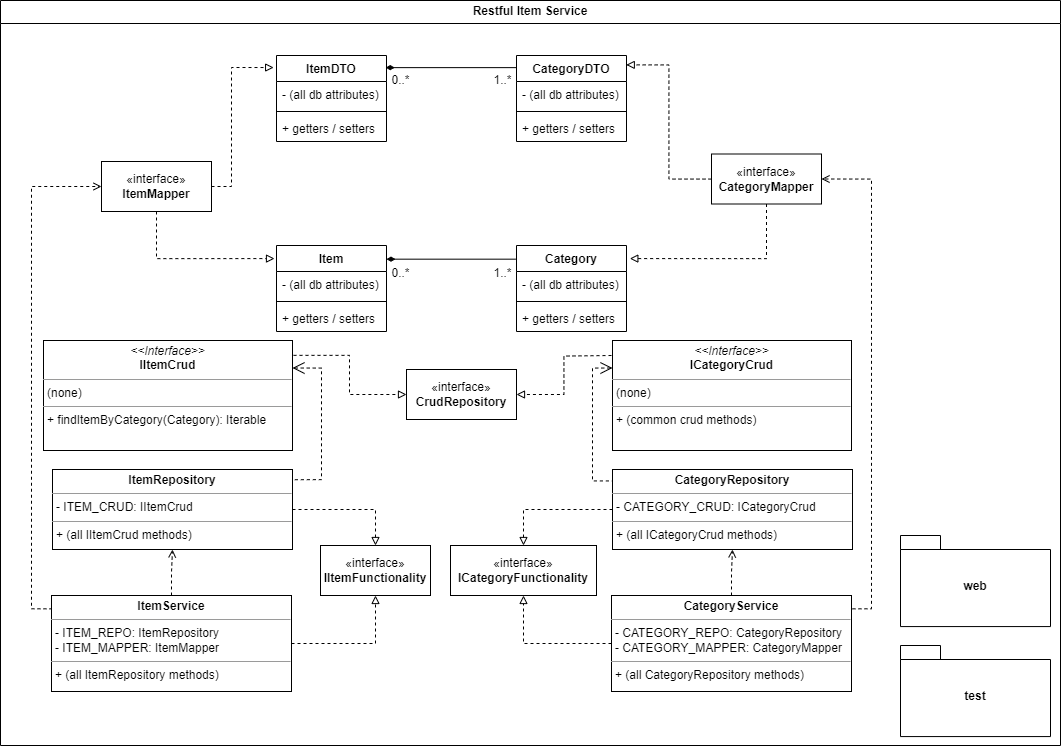

The diagram above was exported from draw.io. Its source (the exported page's mxGraphModel, read from the mxfile embedded in the PNG):
<mxGraphModel dx="1046" dy="729" grid="1" gridSize="10" guides="1" tooltips="1" connect="1" arrows="1" fold="1" page="1" pageScale="1" pageWidth="1100" pageHeight="850" math="0" shadow="0">
  <root>
    <mxCell id="0" />
    <mxCell id="1" parent="0" />
    <mxCell id="Uovh46UTTe6WOonXCwlF-132" value="Restful Item Service" style="swimlane;whiteSpace=wrap;html=1;startSize=23;" parent="1" vertex="1">
      <mxGeometry x="10" y="85" width="1060" height="745" as="geometry" />
    </mxCell>
    <mxCell id="wQ44f-bJAqMeGIP8EFis-55" style="edgeStyle=orthogonalEdgeStyle;rounded=0;orthogonalLoop=1;jettySize=auto;html=1;dashed=1;endArrow=block;endFill=0;exitX=1.004;exitY=0.135;exitDx=0;exitDy=0;exitPerimeter=0;" parent="Uovh46UTTe6WOonXCwlF-132" source="Uovh46UTTe6WOonXCwlF-158" target="wQ44f-bJAqMeGIP8EFis-1" edge="1">
      <mxGeometry relative="1" as="geometry" />
    </mxCell>
    <mxCell id="wQ44f-bJAqMeGIP8EFis-57" style="edgeStyle=orthogonalEdgeStyle;rounded=0;orthogonalLoop=1;jettySize=auto;html=1;entryX=0.994;entryY=0.128;entryDx=0;entryDy=0;exitX=1;exitY=0.25;exitDx=0;exitDy=0;endArrow=none;endFill=0;endSize=10;startSize=10;entryPerimeter=0;dashed=1;startArrow=open;startFill=0;" parent="Uovh46UTTe6WOonXCwlF-132" source="Uovh46UTTe6WOonXCwlF-158" target="Uovh46UTTe6WOonXCwlF-159" edge="1">
      <mxGeometry relative="1" as="geometry">
        <Array as="points">
          <mxPoint x="321" y="368" />
          <mxPoint x="321" y="479" />
        </Array>
      </mxGeometry>
    </mxCell>
    <mxCell id="Uovh46UTTe6WOonXCwlF-158" value="&lt;p style=&quot;margin:0px;margin-top:4px;text-align:center;&quot;&gt;&lt;i&gt;&amp;lt;&amp;lt;Interface&amp;gt;&amp;gt;&lt;/i&gt;&lt;br&gt;&lt;b&gt;IItemCrud&lt;/b&gt;&lt;/p&gt;&lt;hr size=&quot;1&quot;&gt;&lt;p style=&quot;margin:0px;margin-left:4px;&quot;&gt;(none)&lt;/p&gt;&lt;hr size=&quot;1&quot;&gt;&lt;p style=&quot;margin:0px;margin-left:4px;&quot;&gt;+ findItemByCategory(Category): Iterable&lt;/p&gt;" style="verticalAlign=top;align=left;overflow=fill;fontSize=12;fontFamily=Helvetica;html=1;whiteSpace=wrap;" parent="Uovh46UTTe6WOonXCwlF-132" vertex="1">
      <mxGeometry x="43" y="340" width="249" height="110" as="geometry" />
    </mxCell>
    <mxCell id="EmVn5krXSqim2Gx80bLi-3" style="edgeStyle=orthogonalEdgeStyle;rounded=0;orthogonalLoop=1;jettySize=auto;html=1;exitX=1;exitY=0.5;exitDx=0;exitDy=0;entryX=0.5;entryY=0;entryDx=0;entryDy=0;endArrow=block;endFill=0;dashed=1;" edge="1" parent="Uovh46UTTe6WOonXCwlF-132" source="Uovh46UTTe6WOonXCwlF-159" target="EmVn5krXSqim2Gx80bLi-1">
      <mxGeometry relative="1" as="geometry" />
    </mxCell>
    <mxCell id="Uovh46UTTe6WOonXCwlF-159" value="&lt;p style=&quot;margin:0px;margin-top:4px;text-align:center;&quot;&gt;&lt;b&gt;ItemRepository&lt;/b&gt;&lt;/p&gt;&lt;hr size=&quot;1&quot;&gt;&lt;p style=&quot;margin:0px;margin-left:4px;&quot;&gt;- ITEM_CRUD: IItemCrud&lt;/p&gt;&lt;hr size=&quot;1&quot;&gt;&lt;p style=&quot;margin:0px;margin-left:4px;&quot;&gt;+ (all IItemCrud methods)&lt;/p&gt;" style="verticalAlign=top;align=left;overflow=fill;fontSize=12;fontFamily=Helvetica;html=1;whiteSpace=wrap;" parent="Uovh46UTTe6WOonXCwlF-132" vertex="1">
      <mxGeometry x="52" y="469" width="240" height="80" as="geometry" />
    </mxCell>
    <mxCell id="wQ44f-bJAqMeGIP8EFis-61" value="" style="edgeStyle=orthogonalEdgeStyle;rounded=0;orthogonalLoop=1;jettySize=auto;html=1;endArrow=open;endFill=0;dashed=1;" parent="Uovh46UTTe6WOonXCwlF-132" source="Uovh46UTTe6WOonXCwlF-162" target="Uovh46UTTe6WOonXCwlF-159" edge="1">
      <mxGeometry relative="1" as="geometry" />
    </mxCell>
    <mxCell id="wQ44f-bJAqMeGIP8EFis-63" style="edgeStyle=orthogonalEdgeStyle;rounded=0;orthogonalLoop=1;jettySize=auto;html=1;exitX=0.004;exitY=0.139;exitDx=0;exitDy=0;entryX=0;entryY=0.5;entryDx=0;entryDy=0;exitPerimeter=0;endArrow=open;endFill=0;dashed=1;" parent="Uovh46UTTe6WOonXCwlF-132" source="Uovh46UTTe6WOonXCwlF-162" target="Uovh46UTTe6WOonXCwlF-156" edge="1">
      <mxGeometry relative="1" as="geometry" />
    </mxCell>
    <mxCell id="EmVn5krXSqim2Gx80bLi-9" style="edgeStyle=orthogonalEdgeStyle;rounded=0;orthogonalLoop=1;jettySize=auto;html=1;exitX=1;exitY=0.5;exitDx=0;exitDy=0;entryX=0.5;entryY=1;entryDx=0;entryDy=0;endArrow=block;endFill=0;dashed=1;" edge="1" parent="Uovh46UTTe6WOonXCwlF-132" source="Uovh46UTTe6WOonXCwlF-162" target="EmVn5krXSqim2Gx80bLi-1">
      <mxGeometry relative="1" as="geometry" />
    </mxCell>
    <mxCell id="Uovh46UTTe6WOonXCwlF-162" value="&lt;p style=&quot;margin:0px;margin-top:4px;text-align:center;&quot;&gt;&lt;b&gt;ItemService&lt;/b&gt;&lt;/p&gt;&lt;hr size=&quot;1&quot;&gt;&lt;p style=&quot;margin:0px;margin-left:4px;&quot;&gt;- ITEM_REPO: ItemRepository&lt;/p&gt;&lt;p style=&quot;margin:0px;margin-left:4px;&quot;&gt;- ITEM_MAPPER: ItemMapper&lt;/p&gt;&lt;hr size=&quot;1&quot;&gt;&lt;p style=&quot;margin:0px;margin-left:4px;&quot;&gt;+ (all ItemRepository methods)&lt;/p&gt;" style="verticalAlign=top;align=left;overflow=fill;fontSize=12;fontFamily=Helvetica;html=1;whiteSpace=wrap;" parent="Uovh46UTTe6WOonXCwlF-132" vertex="1">
      <mxGeometry x="51" y="595" width="240" height="96" as="geometry" />
    </mxCell>
    <mxCell id="wQ44f-bJAqMeGIP8EFis-1" value="«interface»&lt;br&gt;&lt;b&gt;CrudRepository&lt;/b&gt;" style="html=1;whiteSpace=wrap;" parent="Uovh46UTTe6WOonXCwlF-132" vertex="1">
      <mxGeometry x="406" y="369" width="110" height="50" as="geometry" />
    </mxCell>
    <mxCell id="wQ44f-bJAqMeGIP8EFis-62" value="" style="edgeStyle=orthogonalEdgeStyle;rounded=0;orthogonalLoop=1;jettySize=auto;html=1;endArrow=open;endFill=0;dashed=1;" parent="Uovh46UTTe6WOonXCwlF-132" source="wQ44f-bJAqMeGIP8EFis-51" target="wQ44f-bJAqMeGIP8EFis-53" edge="1">
      <mxGeometry relative="1" as="geometry" />
    </mxCell>
    <mxCell id="wQ44f-bJAqMeGIP8EFis-64" style="edgeStyle=orthogonalEdgeStyle;rounded=0;orthogonalLoop=1;jettySize=auto;html=1;exitX=1.004;exitY=0.139;exitDx=0;exitDy=0;entryX=1;entryY=0.5;entryDx=0;entryDy=0;endArrow=open;endFill=0;dashed=1;exitPerimeter=0;" parent="Uovh46UTTe6WOonXCwlF-132" source="wQ44f-bJAqMeGIP8EFis-51" target="wQ44f-bJAqMeGIP8EFis-34" edge="1">
      <mxGeometry relative="1" as="geometry" />
    </mxCell>
    <mxCell id="EmVn5krXSqim2Gx80bLi-8" style="edgeStyle=orthogonalEdgeStyle;rounded=0;orthogonalLoop=1;jettySize=auto;html=1;exitX=0;exitY=0.5;exitDx=0;exitDy=0;entryX=0.5;entryY=1;entryDx=0;entryDy=0;endArrow=block;endFill=0;dashed=1;" edge="1" parent="Uovh46UTTe6WOonXCwlF-132" source="wQ44f-bJAqMeGIP8EFis-51" target="EmVn5krXSqim2Gx80bLi-2">
      <mxGeometry relative="1" as="geometry" />
    </mxCell>
    <mxCell id="wQ44f-bJAqMeGIP8EFis-51" value="&lt;p style=&quot;margin:0px;margin-top:4px;text-align:center;&quot;&gt;&lt;b&gt;CategoryService&lt;/b&gt;&lt;/p&gt;&lt;hr size=&quot;1&quot;&gt;&lt;p style=&quot;margin:0px;margin-left:4px;&quot;&gt;- CATEGORY_REPO: CategoryRepository&lt;/p&gt;&lt;p style=&quot;margin:0px;margin-left:4px;&quot;&gt;- CATEGORY_MAPPER: CategoryMapper&lt;/p&gt;&lt;hr size=&quot;1&quot;&gt;&lt;p style=&quot;margin:0px;margin-left:4px;&quot;&gt;+ (all CategoryRepository methods)&lt;/p&gt;" style="verticalAlign=top;align=left;overflow=fill;fontSize=12;fontFamily=Helvetica;html=1;whiteSpace=wrap;" parent="Uovh46UTTe6WOonXCwlF-132" vertex="1">
      <mxGeometry x="611" y="595" width="240" height="96" as="geometry" />
    </mxCell>
    <mxCell id="EmVn5krXSqim2Gx80bLi-7" style="edgeStyle=orthogonalEdgeStyle;rounded=0;orthogonalLoop=1;jettySize=auto;html=1;exitX=0;exitY=0.5;exitDx=0;exitDy=0;entryX=0.5;entryY=0;entryDx=0;entryDy=0;endArrow=block;endFill=0;dashed=1;" edge="1" parent="Uovh46UTTe6WOonXCwlF-132" source="wQ44f-bJAqMeGIP8EFis-53" target="EmVn5krXSqim2Gx80bLi-2">
      <mxGeometry relative="1" as="geometry" />
    </mxCell>
    <mxCell id="wQ44f-bJAqMeGIP8EFis-53" value="&lt;p style=&quot;margin:0px;margin-top:4px;text-align:center;&quot;&gt;&lt;b&gt;CategoryRepository&lt;/b&gt;&lt;/p&gt;&lt;hr size=&quot;1&quot;&gt;&lt;p style=&quot;margin:0px;margin-left:4px;&quot;&gt;- CATEGORY_CRUD: ICategoryCrud&lt;/p&gt;&lt;hr size=&quot;1&quot;&gt;&lt;p style=&quot;margin:0px;margin-left:4px;&quot;&gt;+ (all ICategoryCrud methods)&lt;/p&gt;" style="verticalAlign=top;align=left;overflow=fill;fontSize=12;fontFamily=Helvetica;html=1;whiteSpace=wrap;" parent="Uovh46UTTe6WOonXCwlF-132" vertex="1">
      <mxGeometry x="612" y="468.99999999999994" width="240" height="80" as="geometry" />
    </mxCell>
    <mxCell id="wQ44f-bJAqMeGIP8EFis-56" style="edgeStyle=orthogonalEdgeStyle;rounded=0;orthogonalLoop=1;jettySize=auto;html=1;entryX=1;entryY=0.5;entryDx=0;entryDy=0;endArrow=block;endFill=0;dashed=1;" parent="Uovh46UTTe6WOonXCwlF-132" target="wQ44f-bJAqMeGIP8EFis-1" edge="1">
      <mxGeometry relative="1" as="geometry">
        <mxPoint x="611" y="355" as="sourcePoint" />
      </mxGeometry>
    </mxCell>
    <mxCell id="wQ44f-bJAqMeGIP8EFis-54" value="&lt;p style=&quot;margin:0px;margin-top:4px;text-align:center;&quot;&gt;&lt;i&gt;&amp;lt;&amp;lt;Interface&amp;gt;&amp;gt;&lt;/i&gt;&lt;br&gt;&lt;b&gt;ICategoryCrud&lt;/b&gt;&lt;/p&gt;&lt;hr size=&quot;1&quot;&gt;&lt;p style=&quot;margin:0px;margin-left:4px;&quot;&gt;(none)&lt;/p&gt;&lt;hr size=&quot;1&quot;&gt;&lt;p style=&quot;margin:0px;margin-left:4px;&quot;&gt;+ (common crud methods)&lt;/p&gt;" style="verticalAlign=top;align=left;overflow=fill;fontSize=12;fontFamily=Helvetica;html=1;whiteSpace=wrap;" parent="Uovh46UTTe6WOonXCwlF-132" vertex="1">
      <mxGeometry x="612" y="340" width="239" height="110" as="geometry" />
    </mxCell>
    <mxCell id="wQ44f-bJAqMeGIP8EFis-46" style="edgeStyle=orthogonalEdgeStyle;rounded=0;orthogonalLoop=1;jettySize=auto;html=1;exitX=1;exitY=0.159;exitDx=0;exitDy=0;entryX=-0.008;entryY=0.159;entryDx=0;entryDy=0;endArrow=none;endFill=0;startArrow=diamondThin;startFill=1;targetPerimeterSpacing=10;sourcePerimeterSpacing=10;entryPerimeter=0;exitPerimeter=0;" parent="Uovh46UTTe6WOonXCwlF-132" source="Uovh46UTTe6WOonXCwlF-148" target="wQ44f-bJAqMeGIP8EFis-26" edge="1">
      <mxGeometry relative="1" as="geometry" />
    </mxCell>
    <mxCell id="wQ44f-bJAqMeGIP8EFis-45" style="edgeStyle=orthogonalEdgeStyle;rounded=0;orthogonalLoop=1;jettySize=auto;html=1;exitX=0.993;exitY=0.141;exitDx=0;exitDy=0;entryX=0.011;entryY=0.141;entryDx=0;entryDy=0;endArrow=none;endFill=0;startArrow=diamondThin;startFill=1;endSize=6;targetPerimeterSpacing=10;sourcePerimeterSpacing=10;entryPerimeter=0;exitPerimeter=0;" parent="Uovh46UTTe6WOonXCwlF-132" source="Uovh46UTTe6WOonXCwlF-152" target="wQ44f-bJAqMeGIP8EFis-30" edge="1">
      <mxGeometry relative="1" as="geometry" />
    </mxCell>
    <mxCell id="Uovh46UTTe6WOonXCwlF-156" value="«interface»&lt;br&gt;&lt;b&gt;ItemMapper&lt;/b&gt;" style="html=1;whiteSpace=wrap;" parent="Uovh46UTTe6WOonXCwlF-132" vertex="1">
      <mxGeometry x="101" y="161" width="110" height="50" as="geometry" />
    </mxCell>
    <mxCell id="wQ44f-bJAqMeGIP8EFis-34" value="«interface»&lt;br&gt;&lt;b&gt;CategoryMapper&lt;/b&gt;" style="html=1;whiteSpace=wrap;" parent="Uovh46UTTe6WOonXCwlF-132" vertex="1">
      <mxGeometry x="711" y="153.5" width="110" height="50" as="geometry" />
    </mxCell>
    <mxCell id="wQ44f-bJAqMeGIP8EFis-39" style="edgeStyle=orthogonalEdgeStyle;rounded=0;orthogonalLoop=1;jettySize=auto;html=1;entryX=0.998;entryY=0.109;entryDx=0;entryDy=0;entryPerimeter=0;endArrow=block;endFill=0;dashed=1;" parent="Uovh46UTTe6WOonXCwlF-132" source="wQ44f-bJAqMeGIP8EFis-34" target="wQ44f-bJAqMeGIP8EFis-30" edge="1">
      <mxGeometry relative="1" as="geometry" />
    </mxCell>
    <mxCell id="wQ44f-bJAqMeGIP8EFis-40" style="edgeStyle=orthogonalEdgeStyle;rounded=0;orthogonalLoop=1;jettySize=auto;html=1;entryX=-0.026;entryY=0.14;entryDx=0;entryDy=0;entryPerimeter=0;endArrow=block;endFill=0;dashed=1;" parent="Uovh46UTTe6WOonXCwlF-132" source="Uovh46UTTe6WOonXCwlF-156" target="Uovh46UTTe6WOonXCwlF-152" edge="1">
      <mxGeometry relative="1" as="geometry">
        <Array as="points">
          <mxPoint x="231" y="186" />
          <mxPoint x="231" y="67" />
        </Array>
      </mxGeometry>
    </mxCell>
    <mxCell id="wQ44f-bJAqMeGIP8EFis-43" style="edgeStyle=orthogonalEdgeStyle;rounded=0;orthogonalLoop=1;jettySize=auto;html=1;entryX=-0.018;entryY=0.152;entryDx=0;entryDy=0;entryPerimeter=0;dashed=1;endArrow=block;endFill=0;" parent="Uovh46UTTe6WOonXCwlF-132" source="Uovh46UTTe6WOonXCwlF-156" target="Uovh46UTTe6WOonXCwlF-148" edge="1">
      <mxGeometry relative="1" as="geometry">
        <Array as="points">
          <mxPoint x="156" y="258" />
        </Array>
      </mxGeometry>
    </mxCell>
    <mxCell id="wQ44f-bJAqMeGIP8EFis-44" style="edgeStyle=orthogonalEdgeStyle;rounded=0;orthogonalLoop=1;jettySize=auto;html=1;entryX=1.03;entryY=0.152;entryDx=0;entryDy=0;entryPerimeter=0;exitX=0.5;exitY=1;exitDx=0;exitDy=0;endArrow=block;endFill=0;dashed=1;" parent="Uovh46UTTe6WOonXCwlF-132" source="wQ44f-bJAqMeGIP8EFis-34" target="wQ44f-bJAqMeGIP8EFis-26" edge="1">
      <mxGeometry relative="1" as="geometry">
        <Array as="points">
          <mxPoint x="766" y="258" />
        </Array>
      </mxGeometry>
    </mxCell>
    <mxCell id="wQ44f-bJAqMeGIP8EFis-47" value="1..*" style="text;html=1;align=center;verticalAlign=middle;resizable=0;points=[];autosize=1;strokeColor=none;fillColor=none;" parent="Uovh46UTTe6WOonXCwlF-132" vertex="1">
      <mxGeometry x="482" y="65" width="40" height="30" as="geometry" />
    </mxCell>
    <mxCell id="wQ44f-bJAqMeGIP8EFis-48" value="0..*" style="text;html=1;align=center;verticalAlign=middle;resizable=0;points=[];autosize=1;strokeColor=none;fillColor=none;" parent="Uovh46UTTe6WOonXCwlF-132" vertex="1">
      <mxGeometry x="380" y="65" width="40" height="30" as="geometry" />
    </mxCell>
    <mxCell id="Uovh46UTTe6WOonXCwlF-148" value="Item" style="swimlane;fontStyle=1;align=center;verticalAlign=top;childLayout=stackLayout;horizontal=1;startSize=26;horizontalStack=0;resizeParent=1;resizeParentMax=0;resizeLast=0;collapsible=1;marginBottom=0;whiteSpace=wrap;html=1;" parent="Uovh46UTTe6WOonXCwlF-132" vertex="1">
      <mxGeometry x="276" y="245" width="110" height="86" as="geometry" />
    </mxCell>
    <mxCell id="Uovh46UTTe6WOonXCwlF-149" value="- (all db attributes)" style="text;strokeColor=none;fillColor=none;align=left;verticalAlign=top;spacingLeft=4;spacingRight=4;overflow=hidden;rotatable=0;points=[[0,0.5],[1,0.5]];portConstraint=eastwest;whiteSpace=wrap;html=1;" parent="Uovh46UTTe6WOonXCwlF-148" vertex="1">
      <mxGeometry y="26" width="110" height="26" as="geometry" />
    </mxCell>
    <mxCell id="Uovh46UTTe6WOonXCwlF-150" value="" style="line;strokeWidth=1;fillColor=none;align=left;verticalAlign=middle;spacingTop=-1;spacingLeft=3;spacingRight=3;rotatable=0;labelPosition=right;points=[];portConstraint=eastwest;strokeColor=inherit;" parent="Uovh46UTTe6WOonXCwlF-148" vertex="1">
      <mxGeometry y="52" width="110" height="8" as="geometry" />
    </mxCell>
    <mxCell id="Uovh46UTTe6WOonXCwlF-151" value="+ getters / setters" style="text;strokeColor=none;fillColor=none;align=left;verticalAlign=top;spacingLeft=4;spacingRight=4;overflow=hidden;rotatable=0;points=[[0,0.5],[1,0.5]];portConstraint=eastwest;whiteSpace=wrap;html=1;" parent="Uovh46UTTe6WOonXCwlF-148" vertex="1">
      <mxGeometry y="60" width="110" height="26" as="geometry" />
    </mxCell>
    <mxCell id="wQ44f-bJAqMeGIP8EFis-26" value="Category" style="swimlane;fontStyle=1;align=center;verticalAlign=top;childLayout=stackLayout;horizontal=1;startSize=26;horizontalStack=0;resizeParent=1;resizeParentMax=0;resizeLast=0;collapsible=1;marginBottom=0;whiteSpace=wrap;html=1;" parent="Uovh46UTTe6WOonXCwlF-132" vertex="1">
      <mxGeometry x="516" y="245" width="110" height="86" as="geometry" />
    </mxCell>
    <mxCell id="wQ44f-bJAqMeGIP8EFis-27" value="- (all db attributes)" style="text;strokeColor=none;fillColor=none;align=left;verticalAlign=top;spacingLeft=4;spacingRight=4;overflow=hidden;rotatable=0;points=[[0,0.5],[1,0.5]];portConstraint=eastwest;whiteSpace=wrap;html=1;" parent="wQ44f-bJAqMeGIP8EFis-26" vertex="1">
      <mxGeometry y="26" width="110" height="26" as="geometry" />
    </mxCell>
    <mxCell id="wQ44f-bJAqMeGIP8EFis-28" value="" style="line;strokeWidth=1;fillColor=none;align=left;verticalAlign=middle;spacingTop=-1;spacingLeft=3;spacingRight=3;rotatable=0;labelPosition=right;points=[];portConstraint=eastwest;strokeColor=inherit;" parent="wQ44f-bJAqMeGIP8EFis-26" vertex="1">
      <mxGeometry y="52" width="110" height="8" as="geometry" />
    </mxCell>
    <mxCell id="wQ44f-bJAqMeGIP8EFis-29" value="+ getters / setters" style="text;strokeColor=none;fillColor=none;align=left;verticalAlign=top;spacingLeft=4;spacingRight=4;overflow=hidden;rotatable=0;points=[[0,0.5],[1,0.5]];portConstraint=eastwest;whiteSpace=wrap;html=1;" parent="wQ44f-bJAqMeGIP8EFis-26" vertex="1">
      <mxGeometry y="60" width="110" height="26" as="geometry" />
    </mxCell>
    <mxCell id="Uovh46UTTe6WOonXCwlF-152" value="ItemDTO" style="swimlane;fontStyle=1;align=center;verticalAlign=top;childLayout=stackLayout;horizontal=1;startSize=26;horizontalStack=0;resizeParent=1;resizeParentMax=0;resizeLast=0;collapsible=1;marginBottom=0;whiteSpace=wrap;html=1;" parent="Uovh46UTTe6WOonXCwlF-132" vertex="1">
      <mxGeometry x="276" y="55" width="110" height="86" as="geometry" />
    </mxCell>
    <mxCell id="Uovh46UTTe6WOonXCwlF-153" value="- (all db attributes)" style="text;strokeColor=none;fillColor=none;align=left;verticalAlign=top;spacingLeft=4;spacingRight=4;overflow=hidden;rotatable=0;points=[[0,0.5],[1,0.5]];portConstraint=eastwest;whiteSpace=wrap;html=1;" parent="Uovh46UTTe6WOonXCwlF-152" vertex="1">
      <mxGeometry y="26" width="110" height="26" as="geometry" />
    </mxCell>
    <mxCell id="Uovh46UTTe6WOonXCwlF-154" value="" style="line;strokeWidth=1;fillColor=none;align=left;verticalAlign=middle;spacingTop=-1;spacingLeft=3;spacingRight=3;rotatable=0;labelPosition=right;points=[];portConstraint=eastwest;strokeColor=inherit;" parent="Uovh46UTTe6WOonXCwlF-152" vertex="1">
      <mxGeometry y="52" width="110" height="8" as="geometry" />
    </mxCell>
    <mxCell id="Uovh46UTTe6WOonXCwlF-155" value="+ getters / setters" style="text;strokeColor=none;fillColor=none;align=left;verticalAlign=top;spacingLeft=4;spacingRight=4;overflow=hidden;rotatable=0;points=[[0,0.5],[1,0.5]];portConstraint=eastwest;whiteSpace=wrap;html=1;" parent="Uovh46UTTe6WOonXCwlF-152" vertex="1">
      <mxGeometry y="60" width="110" height="26" as="geometry" />
    </mxCell>
    <mxCell id="wQ44f-bJAqMeGIP8EFis-30" value="CategoryDTO" style="swimlane;fontStyle=1;align=center;verticalAlign=top;childLayout=stackLayout;horizontal=1;startSize=26;horizontalStack=0;resizeParent=1;resizeParentMax=0;resizeLast=0;collapsible=1;marginBottom=0;whiteSpace=wrap;html=1;" parent="Uovh46UTTe6WOonXCwlF-132" vertex="1">
      <mxGeometry x="516" y="55" width="110" height="86" as="geometry" />
    </mxCell>
    <mxCell id="wQ44f-bJAqMeGIP8EFis-31" value="- (all db attributes)" style="text;strokeColor=none;fillColor=none;align=left;verticalAlign=top;spacingLeft=4;spacingRight=4;overflow=hidden;rotatable=0;points=[[0,0.5],[1,0.5]];portConstraint=eastwest;whiteSpace=wrap;html=1;" parent="wQ44f-bJAqMeGIP8EFis-30" vertex="1">
      <mxGeometry y="26" width="110" height="26" as="geometry" />
    </mxCell>
    <mxCell id="wQ44f-bJAqMeGIP8EFis-32" value="" style="line;strokeWidth=1;fillColor=none;align=left;verticalAlign=middle;spacingTop=-1;spacingLeft=3;spacingRight=3;rotatable=0;labelPosition=right;points=[];portConstraint=eastwest;strokeColor=inherit;" parent="wQ44f-bJAqMeGIP8EFis-30" vertex="1">
      <mxGeometry y="52" width="110" height="8" as="geometry" />
    </mxCell>
    <mxCell id="wQ44f-bJAqMeGIP8EFis-33" value="+ getters / setters" style="text;strokeColor=none;fillColor=none;align=left;verticalAlign=top;spacingLeft=4;spacingRight=4;overflow=hidden;rotatable=0;points=[[0,0.5],[1,0.5]];portConstraint=eastwest;whiteSpace=wrap;html=1;" parent="wQ44f-bJAqMeGIP8EFis-30" vertex="1">
      <mxGeometry y="60" width="110" height="26" as="geometry" />
    </mxCell>
    <mxCell id="wQ44f-bJAqMeGIP8EFis-50" value="0..*" style="text;html=1;align=center;verticalAlign=middle;resizable=0;points=[];autosize=1;strokeColor=none;fillColor=none;" parent="Uovh46UTTe6WOonXCwlF-132" vertex="1">
      <mxGeometry x="380" y="258" width="40" height="30" as="geometry" />
    </mxCell>
    <mxCell id="wQ44f-bJAqMeGIP8EFis-49" value="1..*" style="text;html=1;align=center;verticalAlign=middle;resizable=0;points=[];autosize=1;strokeColor=none;fillColor=none;" parent="Uovh46UTTe6WOonXCwlF-132" vertex="1">
      <mxGeometry x="482" y="258" width="40" height="30" as="geometry" />
    </mxCell>
    <mxCell id="wQ44f-bJAqMeGIP8EFis-24" value="web" style="shape=folder;fontStyle=1;spacingTop=10;tabWidth=40;tabHeight=14;tabPosition=left;html=1;whiteSpace=wrap;" parent="Uovh46UTTe6WOonXCwlF-132" vertex="1">
      <mxGeometry x="900" y="535" width="150" height="91.07" as="geometry" />
    </mxCell>
    <mxCell id="wQ44f-bJAqMeGIP8EFis-25" value="test" style="shape=folder;fontStyle=1;spacingTop=10;tabWidth=40;tabHeight=14;tabPosition=left;html=1;whiteSpace=wrap;" parent="Uovh46UTTe6WOonXCwlF-132" vertex="1">
      <mxGeometry x="900" y="645" width="150" height="91.07" as="geometry" />
    </mxCell>
    <mxCell id="wQ44f-bJAqMeGIP8EFis-59" style="edgeStyle=orthogonalEdgeStyle;rounded=0;orthogonalLoop=1;jettySize=auto;html=1;exitX=0;exitY=0.25;exitDx=0;exitDy=0;entryX=0;entryY=0.143;entryDx=0;entryDy=0;entryPerimeter=0;endArrow=none;endFill=0;endSize=10;startSize=10;dashed=1;startArrow=open;startFill=0;" parent="Uovh46UTTe6WOonXCwlF-132" source="wQ44f-bJAqMeGIP8EFis-54" target="wQ44f-bJAqMeGIP8EFis-53" edge="1">
      <mxGeometry relative="1" as="geometry" />
    </mxCell>
    <mxCell id="EmVn5krXSqim2Gx80bLi-1" value="«interface»&lt;br&gt;&lt;b&gt;IItemFunctionality&lt;/b&gt;" style="html=1;whiteSpace=wrap;" vertex="1" parent="Uovh46UTTe6WOonXCwlF-132">
      <mxGeometry x="320" y="545" width="110" height="50" as="geometry" />
    </mxCell>
    <mxCell id="EmVn5krXSqim2Gx80bLi-2" value="«interface»&lt;br&gt;&lt;b&gt;ICategoryFunctionality&lt;/b&gt;" style="html=1;whiteSpace=wrap;" vertex="1" parent="Uovh46UTTe6WOonXCwlF-132">
      <mxGeometry x="450" y="545" width="146" height="50" as="geometry" />
    </mxCell>
  </root>
</mxGraphModel>